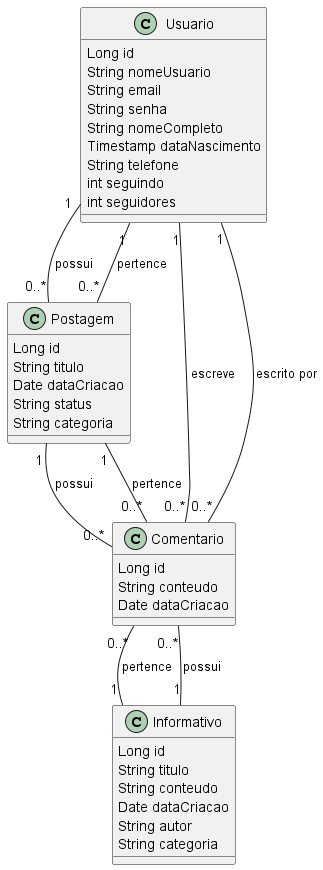

The diagram above was rendered by PlantUML. Its source (embedded in the PNG):
@startuml
class Usuario {
    Long id
    String nomeUsuario
    String email
    String senha
    String nomeCompleto
    Timestamp dataNascimento
    String telefone
    int seguindo
    int seguidores
}

class Postagem {
    Long id
    String titulo
    Date dataCriacao
    String status
    String categoria
}

class Informativo {
    Long id
    String titulo
    String conteudo
    Date dataCriacao
    String autor
    String categoria
}

class Comentario {
    Long id
    String conteudo
    Date dataCriacao
}

Usuario "1" -- "0..*" Postagem : possui
Usuario "1" -- "0..*" Comentario : escreve
Postagem "0..*" -- "1" Usuario : pertence
Postagem "1" -- "0..*" Comentario : possui
Informativo "1" -- "0..*" Comentario : possui
Comentario "0..*" -- "1" Usuario : escrito por
Comentario "0..*" -- "1" Postagem : pertence
Comentario "0..*" -- "1" Informativo : pertence
@enduml